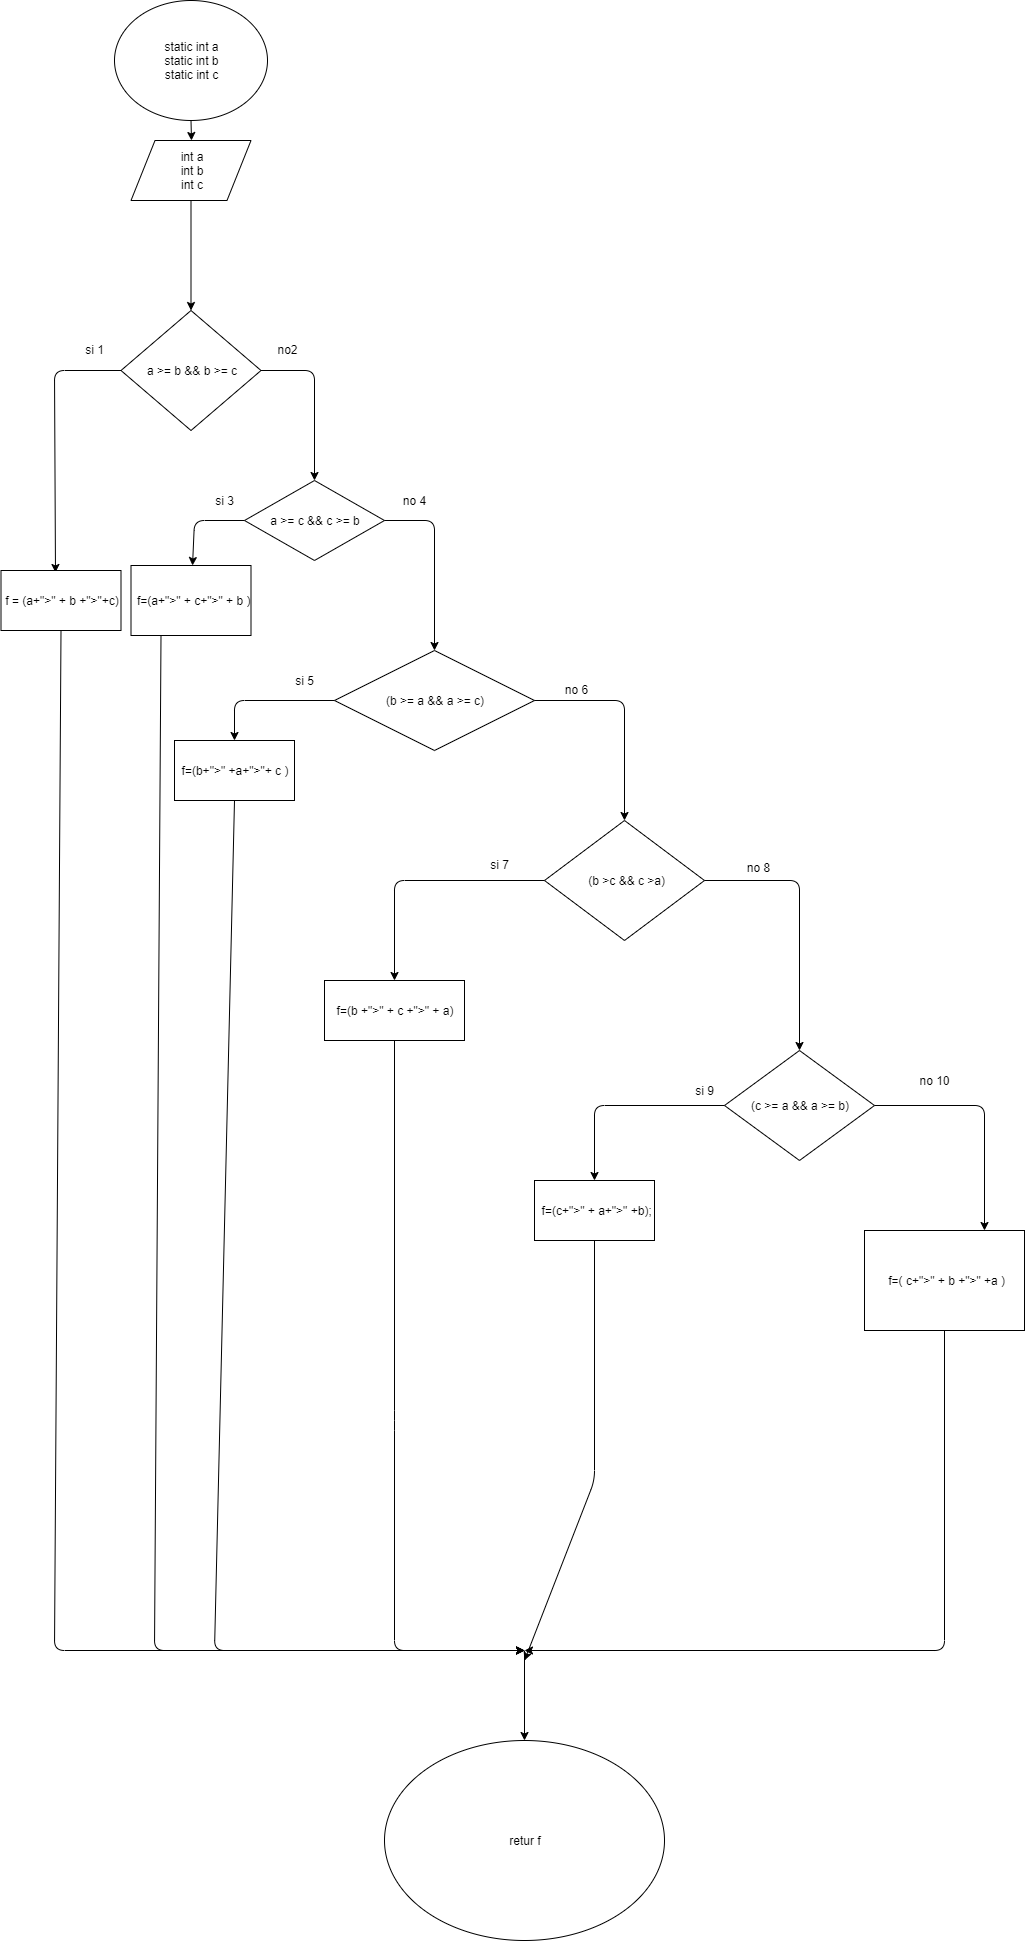

The diagram above was exported from draw.io. Its source (the exported page's mxGraphModel, read from the mxfile embedded in the PNG):
<mxGraphModel dx="2640" dy="942" grid="1" gridSize="10" guides="1" tooltips="1" connect="1" arrows="1" fold="1" page="1" pageScale="1" pageWidth="827" pageHeight="1169" math="0" shadow="0">
  <root>
    <mxCell id="0" />
    <mxCell id="1" parent="0" />
    <mxCell id="ATbyYWYL_69rKIrRV8Mh-1" value="static int a&lt;br&gt;static int b&lt;br&gt;static int c" style="ellipse;whiteSpace=wrap;html=1;" vertex="1" parent="1">
      <mxGeometry x="320" y="40" width="153" height="120" as="geometry" />
    </mxCell>
    <mxCell id="ATbyYWYL_69rKIrRV8Mh-2" value="a &amp;gt;= b &amp;amp;&amp;amp; b &amp;gt;= c" style="rhombus;whiteSpace=wrap;html=1;" vertex="1" parent="1">
      <mxGeometry x="326.5" y="350" width="140" height="120" as="geometry" />
    </mxCell>
    <mxCell id="ATbyYWYL_69rKIrRV8Mh-4" value="int a&lt;br&gt;&amp;nbsp;int b&amp;nbsp;&lt;br&gt;int c&lt;br&gt;" style="shape=parallelogram;perimeter=parallelogramPerimeter;whiteSpace=wrap;html=1;" vertex="1" parent="1">
      <mxGeometry x="336.5" y="180" width="120" height="60" as="geometry" />
    </mxCell>
    <mxCell id="ATbyYWYL_69rKIrRV8Mh-5" value="" style="endArrow=classic;html=1;exitX=0.5;exitY=1;exitDx=0;exitDy=0;" edge="1" parent="1" source="ATbyYWYL_69rKIrRV8Mh-1">
      <mxGeometry width="50" height="50" relative="1" as="geometry">
        <mxPoint x="320" y="540" as="sourcePoint" />
        <mxPoint x="397" y="180" as="targetPoint" />
      </mxGeometry>
    </mxCell>
    <mxCell id="ATbyYWYL_69rKIrRV8Mh-6" value="" style="endArrow=classic;html=1;exitX=0.5;exitY=1;exitDx=0;exitDy=0;entryX=0.5;entryY=0;entryDx=0;entryDy=0;" edge="1" parent="1" source="ATbyYWYL_69rKIrRV8Mh-4" target="ATbyYWYL_69rKIrRV8Mh-2">
      <mxGeometry width="50" height="50" relative="1" as="geometry">
        <mxPoint x="320" y="540" as="sourcePoint" />
        <mxPoint x="370" y="490" as="targetPoint" />
      </mxGeometry>
    </mxCell>
    <mxCell id="ATbyYWYL_69rKIrRV8Mh-7" value="" style="endArrow=classic;html=1;exitX=0;exitY=0.5;exitDx=0;exitDy=0;entryX=0.454;entryY=0.033;entryDx=0;entryDy=0;entryPerimeter=0;" edge="1" parent="1" source="ATbyYWYL_69rKIrRV8Mh-2" target="ATbyYWYL_69rKIrRV8Mh-8">
      <mxGeometry width="50" height="50" relative="1" as="geometry">
        <mxPoint x="320" y="540" as="sourcePoint" />
        <mxPoint x="260" y="600" as="targetPoint" />
        <Array as="points">
          <mxPoint x="260" y="410" />
        </Array>
      </mxGeometry>
    </mxCell>
    <mxCell id="ATbyYWYL_69rKIrRV8Mh-8" value="f = (a+&quot;&amp;gt;&quot; + b +&quot;&amp;gt;&quot;+c)" style="rounded=0;whiteSpace=wrap;html=1;" vertex="1" parent="1">
      <mxGeometry x="206.5" y="610" width="120" height="60" as="geometry" />
    </mxCell>
    <mxCell id="ATbyYWYL_69rKIrRV8Mh-9" value="a &amp;gt;= c &amp;amp;&amp;amp; c &amp;gt;= b" style="rhombus;whiteSpace=wrap;html=1;" vertex="1" parent="1">
      <mxGeometry x="450" y="520" width="140" height="80" as="geometry" />
    </mxCell>
    <mxCell id="ATbyYWYL_69rKIrRV8Mh-10" value="" style="endArrow=classic;html=1;exitX=1;exitY=0.5;exitDx=0;exitDy=0;entryX=0.5;entryY=0;entryDx=0;entryDy=0;" edge="1" parent="1" source="ATbyYWYL_69rKIrRV8Mh-2" target="ATbyYWYL_69rKIrRV8Mh-9">
      <mxGeometry width="50" height="50" relative="1" as="geometry">
        <mxPoint x="230" y="740" as="sourcePoint" />
        <mxPoint x="280" y="690" as="targetPoint" />
        <Array as="points">
          <mxPoint x="520" y="410" />
        </Array>
      </mxGeometry>
    </mxCell>
    <mxCell id="ATbyYWYL_69rKIrRV8Mh-22" value="" style="endArrow=classic;html=1;exitX=0;exitY=0.5;exitDx=0;exitDy=0;" edge="1" parent="1" source="ATbyYWYL_69rKIrRV8Mh-9" target="ATbyYWYL_69rKIrRV8Mh-23">
      <mxGeometry width="50" height="50" relative="1" as="geometry">
        <mxPoint x="210" y="740" as="sourcePoint" />
        <mxPoint x="400" y="610" as="targetPoint" />
        <Array as="points">
          <mxPoint x="400" y="560" />
        </Array>
      </mxGeometry>
    </mxCell>
    <mxCell id="ATbyYWYL_69rKIrRV8Mh-23" value="&amp;nbsp;f=(a+&quot;&amp;gt;&quot; + c+&quot;&amp;gt;&quot; + b )" style="rounded=0;whiteSpace=wrap;html=1;" vertex="1" parent="1">
      <mxGeometry x="336.5" y="605" width="120" height="70" as="geometry" />
    </mxCell>
    <mxCell id="ATbyYWYL_69rKIrRV8Mh-24" value="" style="endArrow=classic;html=1;exitX=1;exitY=0.5;exitDx=0;exitDy=0;entryX=0.5;entryY=0;entryDx=0;entryDy=0;" edge="1" parent="1" source="ATbyYWYL_69rKIrRV8Mh-9" target="ATbyYWYL_69rKIrRV8Mh-25">
      <mxGeometry width="50" height="50" relative="1" as="geometry">
        <mxPoint x="210" y="750" as="sourcePoint" />
        <mxPoint x="640" y="680" as="targetPoint" />
        <Array as="points">
          <mxPoint x="640" y="560" />
        </Array>
      </mxGeometry>
    </mxCell>
    <mxCell id="ATbyYWYL_69rKIrRV8Mh-25" value="(b &amp;gt;= a &amp;amp;&amp;amp; a &amp;gt;= c)" style="rhombus;whiteSpace=wrap;html=1;" vertex="1" parent="1">
      <mxGeometry x="540" y="690" width="200" height="100" as="geometry" />
    </mxCell>
    <mxCell id="ATbyYWYL_69rKIrRV8Mh-31" value="" style="endArrow=classic;html=1;exitX=0;exitY=0.5;exitDx=0;exitDy=0;" edge="1" parent="1" source="ATbyYWYL_69rKIrRV8Mh-25" target="ATbyYWYL_69rKIrRV8Mh-32">
      <mxGeometry width="50" height="50" relative="1" as="geometry">
        <mxPoint x="360" y="860" as="sourcePoint" />
        <mxPoint x="440" y="810" as="targetPoint" />
        <Array as="points">
          <mxPoint x="440" y="740" />
        </Array>
      </mxGeometry>
    </mxCell>
    <mxCell id="ATbyYWYL_69rKIrRV8Mh-32" value="f=(b+&quot;&amp;gt;&quot; +a+&quot;&amp;gt;&quot;+ c )" style="rounded=0;whiteSpace=wrap;html=1;" vertex="1" parent="1">
      <mxGeometry x="380" y="780" width="120" height="60" as="geometry" />
    </mxCell>
    <mxCell id="ATbyYWYL_69rKIrRV8Mh-33" value="" style="endArrow=classic;html=1;exitX=1;exitY=0.5;exitDx=0;exitDy=0;entryX=0.5;entryY=0;entryDx=0;entryDy=0;" edge="1" parent="1" source="ATbyYWYL_69rKIrRV8Mh-25" target="ATbyYWYL_69rKIrRV8Mh-34">
      <mxGeometry width="50" height="50" relative="1" as="geometry">
        <mxPoint x="360" y="910" as="sourcePoint" />
        <mxPoint x="830" y="870" as="targetPoint" />
        <Array as="points">
          <mxPoint x="830" y="740" />
        </Array>
      </mxGeometry>
    </mxCell>
    <mxCell id="ATbyYWYL_69rKIrRV8Mh-34" value="&amp;nbsp;(b &amp;gt;c &amp;amp;&amp;amp; c &amp;gt;a)" style="rhombus;whiteSpace=wrap;html=1;" vertex="1" parent="1">
      <mxGeometry x="750" y="860" width="160" height="120" as="geometry" />
    </mxCell>
    <mxCell id="ATbyYWYL_69rKIrRV8Mh-37" value="" style="endArrow=classic;html=1;exitX=0;exitY=0.5;exitDx=0;exitDy=0;entryX=0.5;entryY=0;entryDx=0;entryDy=0;" edge="1" parent="1" source="ATbyYWYL_69rKIrRV8Mh-34" target="ATbyYWYL_69rKIrRV8Mh-38">
      <mxGeometry width="50" height="50" relative="1" as="geometry">
        <mxPoint x="550" y="1050" as="sourcePoint" />
        <mxPoint x="600" y="1010" as="targetPoint" />
        <Array as="points">
          <mxPoint x="600" y="920" />
        </Array>
      </mxGeometry>
    </mxCell>
    <mxCell id="ATbyYWYL_69rKIrRV8Mh-38" value="f=(b +&quot;&amp;gt;&quot; + c +&quot;&amp;gt;&quot; + a)" style="rounded=0;whiteSpace=wrap;html=1;" vertex="1" parent="1">
      <mxGeometry x="530" y="1020" width="140" height="60" as="geometry" />
    </mxCell>
    <mxCell id="ATbyYWYL_69rKIrRV8Mh-42" value="(c &amp;gt;= a &amp;amp;&amp;amp; a &amp;gt;= b)" style="rhombus;whiteSpace=wrap;html=1;" vertex="1" parent="1">
      <mxGeometry x="930" y="1090" width="150" height="110" as="geometry" />
    </mxCell>
    <mxCell id="ATbyYWYL_69rKIrRV8Mh-43" value="" style="endArrow=classic;html=1;exitX=1;exitY=0.5;exitDx=0;exitDy=0;entryX=0.5;entryY=0;entryDx=0;entryDy=0;" edge="1" parent="1" source="ATbyYWYL_69rKIrRV8Mh-34" target="ATbyYWYL_69rKIrRV8Mh-42">
      <mxGeometry width="50" height="50" relative="1" as="geometry">
        <mxPoint x="740" y="1270" as="sourcePoint" />
        <mxPoint x="790" y="1220" as="targetPoint" />
        <Array as="points">
          <mxPoint x="1005" y="920" />
        </Array>
      </mxGeometry>
    </mxCell>
    <mxCell id="ATbyYWYL_69rKIrRV8Mh-44" value="&amp;nbsp;f=(c+&quot;&amp;gt;&quot; + a+&quot;&amp;gt;&quot; +b);" style="rounded=0;whiteSpace=wrap;html=1;" vertex="1" parent="1">
      <mxGeometry x="740" y="1220" width="120" height="60" as="geometry" />
    </mxCell>
    <mxCell id="ATbyYWYL_69rKIrRV8Mh-45" value="" style="endArrow=classic;html=1;exitX=0;exitY=0.5;exitDx=0;exitDy=0;entryX=0.5;entryY=0;entryDx=0;entryDy=0;" edge="1" parent="1" source="ATbyYWYL_69rKIrRV8Mh-42" target="ATbyYWYL_69rKIrRV8Mh-44">
      <mxGeometry width="50" height="50" relative="1" as="geometry">
        <mxPoint x="740" y="1350" as="sourcePoint" />
        <mxPoint x="790" y="1300" as="targetPoint" />
        <Array as="points">
          <mxPoint x="800" y="1145" />
        </Array>
      </mxGeometry>
    </mxCell>
    <mxCell id="ATbyYWYL_69rKIrRV8Mh-46" value="&amp;nbsp;f=( c+&quot;&amp;gt;&quot; + b +&quot;&amp;gt;&quot; +a )" style="rounded=0;whiteSpace=wrap;html=1;" vertex="1" parent="1">
      <mxGeometry x="1070" y="1270" width="160" height="100" as="geometry" />
    </mxCell>
    <mxCell id="ATbyYWYL_69rKIrRV8Mh-47" value="" style="endArrow=classic;html=1;exitX=1;exitY=0.5;exitDx=0;exitDy=0;entryX=0.75;entryY=0;entryDx=0;entryDy=0;" edge="1" parent="1" source="ATbyYWYL_69rKIrRV8Mh-42" target="ATbyYWYL_69rKIrRV8Mh-46">
      <mxGeometry width="50" height="50" relative="1" as="geometry">
        <mxPoint x="780" y="1440" as="sourcePoint" />
        <mxPoint x="830" y="1390" as="targetPoint" />
        <Array as="points">
          <mxPoint x="1190" y="1145" />
        </Array>
      </mxGeometry>
    </mxCell>
    <mxCell id="ATbyYWYL_69rKIrRV8Mh-48" value="" style="endArrow=classic;html=1;exitX=0.5;exitY=1;exitDx=0;exitDy=0;" edge="1" parent="1" source="ATbyYWYL_69rKIrRV8Mh-8">
      <mxGeometry width="50" height="50" relative="1" as="geometry">
        <mxPoint x="210" y="1440" as="sourcePoint" />
        <mxPoint x="730" y="1690" as="targetPoint" />
        <Array as="points">
          <mxPoint x="260" y="1690" />
        </Array>
      </mxGeometry>
    </mxCell>
    <mxCell id="ATbyYWYL_69rKIrRV8Mh-49" value="" style="endArrow=classic;html=1;exitX=0.25;exitY=1;exitDx=0;exitDy=0;" edge="1" parent="1" source="ATbyYWYL_69rKIrRV8Mh-23">
      <mxGeometry width="50" height="50" relative="1" as="geometry">
        <mxPoint x="210" y="1470" as="sourcePoint" />
        <mxPoint x="730" y="1690" as="targetPoint" />
        <Array as="points">
          <mxPoint x="360" y="1690" />
        </Array>
      </mxGeometry>
    </mxCell>
    <mxCell id="ATbyYWYL_69rKIrRV8Mh-50" value="" style="endArrow=classic;html=1;exitX=0.5;exitY=1;exitDx=0;exitDy=0;" edge="1" parent="1" source="ATbyYWYL_69rKIrRV8Mh-32">
      <mxGeometry width="50" height="50" relative="1" as="geometry">
        <mxPoint x="200" y="1550" as="sourcePoint" />
        <mxPoint x="730" y="1690" as="targetPoint" />
        <Array as="points">
          <mxPoint x="420" y="1690" />
        </Array>
      </mxGeometry>
    </mxCell>
    <mxCell id="ATbyYWYL_69rKIrRV8Mh-51" value="" style="endArrow=classic;html=1;exitX=0.5;exitY=1;exitDx=0;exitDy=0;" edge="1" parent="1" source="ATbyYWYL_69rKIrRV8Mh-38">
      <mxGeometry width="50" height="50" relative="1" as="geometry">
        <mxPoint x="190" y="1630" as="sourcePoint" />
        <mxPoint x="730" y="1690" as="targetPoint" />
        <Array as="points">
          <mxPoint x="600" y="1460" />
          <mxPoint x="600" y="1690" />
        </Array>
      </mxGeometry>
    </mxCell>
    <mxCell id="ATbyYWYL_69rKIrRV8Mh-52" value="" style="endArrow=classic;html=1;exitX=0.5;exitY=1;exitDx=0;exitDy=0;" edge="1" parent="1" source="ATbyYWYL_69rKIrRV8Mh-44">
      <mxGeometry width="50" height="50" relative="1" as="geometry">
        <mxPoint x="180" y="1710" as="sourcePoint" />
        <mxPoint x="730" y="1700" as="targetPoint" />
        <Array as="points">
          <mxPoint x="800" y="1520" />
        </Array>
      </mxGeometry>
    </mxCell>
    <mxCell id="ATbyYWYL_69rKIrRV8Mh-53" value="" style="endArrow=classic;html=1;exitX=0.5;exitY=1;exitDx=0;exitDy=0;" edge="1" parent="1" source="ATbyYWYL_69rKIrRV8Mh-46">
      <mxGeometry width="50" height="50" relative="1" as="geometry">
        <mxPoint x="170" y="1790" as="sourcePoint" />
        <mxPoint x="730" y="1690" as="targetPoint" />
        <Array as="points">
          <mxPoint x="1150" y="1690" />
        </Array>
      </mxGeometry>
    </mxCell>
    <mxCell id="ATbyYWYL_69rKIrRV8Mh-54" value="" style="endArrow=classic;html=1;" edge="1" parent="1" target="ATbyYWYL_69rKIrRV8Mh-55">
      <mxGeometry width="50" height="50" relative="1" as="geometry">
        <mxPoint x="730" y="1690" as="sourcePoint" />
        <mxPoint x="260" y="1730" as="targetPoint" />
      </mxGeometry>
    </mxCell>
    <mxCell id="ATbyYWYL_69rKIrRV8Mh-55" value="retur f" style="ellipse;whiteSpace=wrap;html=1;" vertex="1" parent="1">
      <mxGeometry x="590" y="1780" width="280" height="200" as="geometry" />
    </mxCell>
    <mxCell id="ATbyYWYL_69rKIrRV8Mh-56" value="si 1" style="text;html=1;align=center;verticalAlign=middle;resizable=0;points=[];autosize=1;" vertex="1" parent="1">
      <mxGeometry x="285" y="379" width="30" height="20" as="geometry" />
    </mxCell>
    <mxCell id="ATbyYWYL_69rKIrRV8Mh-57" value="no2" style="text;html=1;align=center;verticalAlign=middle;resizable=0;points=[];autosize=1;" vertex="1" parent="1">
      <mxGeometry x="473" y="379" width="40" height="20" as="geometry" />
    </mxCell>
    <mxCell id="ATbyYWYL_69rKIrRV8Mh-58" value="si 3" style="text;html=1;align=center;verticalAlign=middle;resizable=0;points=[];autosize=1;" vertex="1" parent="1">
      <mxGeometry x="415" y="530" width="30" height="20" as="geometry" />
    </mxCell>
    <mxCell id="ATbyYWYL_69rKIrRV8Mh-59" value="no 4" style="text;html=1;align=center;verticalAlign=middle;resizable=0;points=[];autosize=1;" vertex="1" parent="1">
      <mxGeometry x="600" y="530" width="40" height="20" as="geometry" />
    </mxCell>
    <mxCell id="ATbyYWYL_69rKIrRV8Mh-60" value="si 5" style="text;html=1;align=center;verticalAlign=middle;resizable=0;points=[];autosize=1;" vertex="1" parent="1">
      <mxGeometry x="495" y="710" width="30" height="20" as="geometry" />
    </mxCell>
    <mxCell id="ATbyYWYL_69rKIrRV8Mh-61" value="no 6" style="text;html=1;align=center;verticalAlign=middle;resizable=0;points=[];autosize=1;" vertex="1" parent="1">
      <mxGeometry x="762" y="719" width="40" height="20" as="geometry" />
    </mxCell>
    <mxCell id="ATbyYWYL_69rKIrRV8Mh-62" value="si 7" style="text;html=1;align=center;verticalAlign=middle;resizable=0;points=[];autosize=1;" vertex="1" parent="1">
      <mxGeometry x="690" y="894" width="30" height="20" as="geometry" />
    </mxCell>
    <mxCell id="ATbyYWYL_69rKIrRV8Mh-63" value="no 8" style="text;html=1;align=center;verticalAlign=middle;resizable=0;points=[];autosize=1;" vertex="1" parent="1">
      <mxGeometry x="944" y="897" width="40" height="20" as="geometry" />
    </mxCell>
    <mxCell id="ATbyYWYL_69rKIrRV8Mh-64" value="si 9" style="text;html=1;align=center;verticalAlign=middle;resizable=0;points=[];autosize=1;" vertex="1" parent="1">
      <mxGeometry x="895" y="1120" width="30" height="20" as="geometry" />
    </mxCell>
    <mxCell id="ATbyYWYL_69rKIrRV8Mh-65" value="no 10" style="text;html=1;align=center;verticalAlign=middle;resizable=0;points=[];autosize=1;fillColor=#FFFFFF;" vertex="1" parent="1">
      <mxGeometry x="1115" y="1110" width="50" height="20" as="geometry" />
    </mxCell>
  </root>
</mxGraphModel>